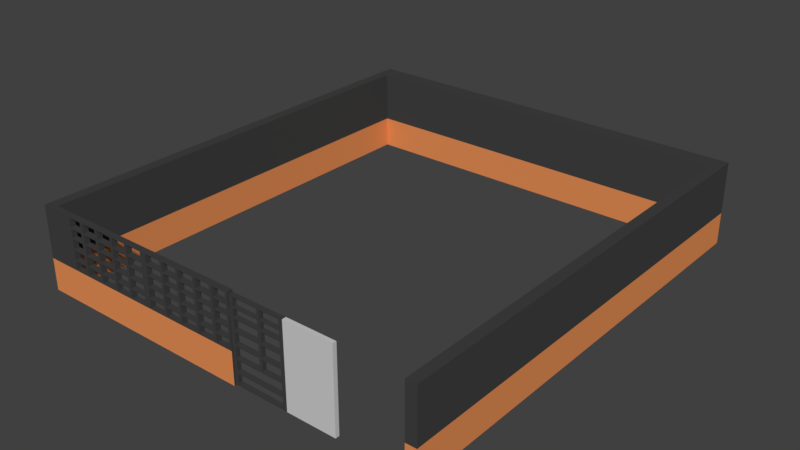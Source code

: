 # Source: fence1.blend  (saved by Blender 2.78.0; exported with 4.5.12 LTS)
import bpy
from mathutils import Matrix  # noqa: F401  (used for matrix-valued properties, if any)

bpy.ops.wm.read_factory_settings(use_empty=True)
scene = bpy.context.scene
scene.name = 'Scene'

# ---- collections
col_collection_1 = bpy.data.collections.new('Collection 1'); scene.collection.children.link(col_collection_1)

# ---- materials (node trees are filled in below, after node groups)
mat_material_004 = bpy.data.materials.new('Material.004')
mat_material_004.alpha_threshold = 0.0
mat_material_004.use_transparent_shadow = False
mat_material_004.diffuse_color = (0.05497, 0.05497, 0.05497, 1.0)
mat_material_004.roughness = 0.5
mat_material_004.specular_intensity = 0.0
mat_tophouse = bpy.data.materials.new('TopHouse')
mat_tophouse.alpha_threshold = 0.0
mat_tophouse.use_transparent_shadow = False
mat_tophouse.diffuse_color = (0.6267, 0.6267, 0.6267, 1.0)
mat_tophouse.roughness = 0.5
mat_tophouse.specular_intensity = 0.0
mat_material_003 = bpy.data.materials.new('Material.003')
mat_material_003.alpha_threshold = 0.0
mat_material_003.use_transparent_shadow = False
mat_material_003.diffuse_color = (0.8, 0.2781, 0.09362, 1.0)
mat_material_003.roughness = 0.5
mat_material_003.specular_intensity = 0.0

# ---- material node trees

# ---- world
world_world = bpy.data.worlds.new('World'); scene.world = world_world
world_world.color = (0.05088, 0.05088, 0.05088)
world_world.use_sun_shadow = False
world_world.sun_shadow_jitter_overblur = 0.0
world_world.cycles.sampling_method = 'MANUAL'

# ---- meshes
me_cube = bpy.data.meshes.new('Cube')
me_cube.from_pydata([(-0.1938, -0.5356, -0.0133), (-0.1938, -0.5356, 1.598), (-0.1938, 0.5356, -0.0133), (-0.1938, 0.5356, 1.598), (-0.1938, -0.5356, 0.5985), (-0.1938, 0.5356, 0.5985), (-0.1938, -0.5356, 0.7985), (-0.1938, -0.5356, 0.9985), (-0.1938, -0.3939, 1.213), (-0.1938, -0.5356, 1.398), (-0.1938, 0.5356, 1.398), (-0.1938, 0.3939, 1.213), (-0.1938, 0.5356, 0.9985), (-0.1938, 0.5356, 0.7985), (0.07044, -0.5356, 1.198), (0.07044, -0.5356, 0.9985), (0.07044, -0.5356, 0.7985), (0.07044, 0.5356, 0.5985), (0.07044, -0.5356, 0.5985), (0.07044, -0.5356, 1.598), (0.07044, 0.5356, 1.598), (-0.1753, 0.5356, 1.598), (-0.1753, 0.5356, 0.5985), (-0.1753, 0.5356, 0.7985), (-0.1753, 0.5356, 0.9985), (-0.1753, 0.5356, 1.198), (-0.1753, 0.5356, 1.398), (-0.04733, 0.5356, 1.598), (0.09248, 0.5356, 1.598), (0.2353, 0.5356, 1.598), (0.3709, 0.5356, 1.598), (-0.1753, -0.5356, 1.398), (-0.1753, -0.5356, 1.198), (-0.1753, -0.5356, 0.9985), (-0.1753, -0.5356, 0.7985), (-0.1753, -0.5356, 0.5985), (-0.1753, -0.5356, 1.598), (-0.07242, 0.5356, 1.398), (-0.07242, 0.5356, 1.198), (-0.07242, 0.5356, 0.9985), (-0.07242, 0.5356, 0.7985), (-0.07242, 0.5356, 0.5985), (-0.07242, 0.5356, 1.598), (-0.07242, -0.5356, 1.398), (0.3709, -0.5356, 1.598), (0.2353, -0.5356, 1.598), (0.09248, -0.5356, 1.598), (-0.04733, -0.5356, 1.598), (0.3709, -0.5356, 0.5985), (0.2353, -0.5356, 0.5985), (0.09248, -0.5356, 0.5985), (-0.04733, -0.5356, 0.5985), (-0.04733, 0.5356, 0.5985), (0.09248, 0.5356, 0.5985), (-0.07242, -0.5356, 1.198), (0.3709, 0.5356, 0.5985), (-0.07242, -0.5356, 0.9985), (-0.07242, -0.5356, 0.7985), (0.3709, -0.5356, 0.7985), (0.2353, -0.5356, 0.7985), (0.09248, -0.5356, 0.7985), (-0.04733, -0.5356, 0.7985), (0.3709, -0.5356, 0.9985), (0.2353, -0.5356, 0.9985), (0.09248, -0.5356, 0.9985), (-0.04733, -0.5356, 0.9985), (0.3709, -0.5356, 1.198), (0.2353, -0.5356, 1.198), (0.09248, -0.5356, 1.198), (-0.04733, -0.5356, 1.198), (0.3709, -0.5356, 1.398), (0.2353, -0.5356, 1.398), (0.09248, -0.5356, 1.398), (-0.04733, -0.5356, 1.398), (-0.04733, 0.5356, 0.7985), (0.09248, 0.5356, 0.7985), (-0.07242, -0.5356, 0.5985), (0.3709, 0.5356, 0.7985), (-0.04733, 0.5356, 0.9985), (0.09248, 0.5356, 0.9985), (-0.07242, -0.5356, 1.598), (0.3709, 0.5356, 0.9985), (-0.04733, 0.5356, 1.198), (0.09248, 0.5356, 1.198), (0.2353, 0.5356, 1.198), (0.3709, 0.5356, 1.198), (-0.04733, 0.5356, 1.398), (0.09248, 0.5356, 1.398), (0.2353, 0.5356, 1.398), (0.3709, 0.5356, 1.398), (0.07044, -0.5356, 1.398), (0.07044, 0.5356, 0.7985), (0.07044, 0.5356, 0.9985), (0.07044, 0.5356, 1.198), (0.07044, 0.5356, 1.398), (0.2159, 0.5356, 1.598), (0.2159, -0.5356, 1.598), (0.2159, -0.5356, 0.5985), (0.2159, -0.5356, 0.7985), (0.2159, -0.5356, 0.9985), (0.2159, -0.5356, 1.198), (0.2159, -0.5356, 1.398), (0.2159, 0.5356, 1.198), (0.2159, 0.5356, 1.398), (0.3513, 0.5356, 1.598), (0.3513, -0.5356, 1.598), (0.3513, -0.5356, 0.5985), (0.3513, -0.5356, 0.7985), (0.3513, -0.5356, 0.9985), (0.3513, -0.5356, 1.198), (0.3513, -0.5356, 1.398), (0.3513, 0.5356, 1.198), (0.3513, 0.5356, 1.398), (0.4979, 0.5356, 1.598), (0.4979, -0.5356, 1.598), (0.4979, -0.5356, 0.5985), (0.4979, 0.5356, 0.5985), (0.4979, -0.5356, 0.7985), (0.4979, -0.5356, 0.9985), (0.4979, -0.5356, 1.198), (0.4979, -0.5356, 1.398), (0.4979, 0.5356, 0.7985), (0.4979, 0.5356, 0.9985), (0.4979, 0.5356, 1.198), (0.4979, 0.5356, 1.398), (-0.1938, 0.5356, 0.6199), (-0.1938, -0.5356, 0.6199), (-0.07242, -0.5356, 0.6199), (-0.07242, 0.5356, 0.6199), (-0.04733, 0.5356, 0.6199), (0.09248, 0.5356, 0.6199), (0.3709, 0.5356, 0.6199), (0.3709, -0.5356, 0.6199), (0.2353, -0.5356, 0.6199), (0.09248, -0.5356, 0.6199), (-0.04733, -0.5356, 0.6199), (0.07044, 0.5356, 0.6199), (0.07044, -0.5356, 0.6199), (-0.1753, -0.5356, 0.6199), (-0.1753, 0.5356, 0.6199), (0.2159, -0.5356, 0.6199), (0.3513, -0.5356, 0.6199), (0.4979, -0.5356, 0.6199), (0.4979, 0.5356, 0.6199), (-0.1938, -0.5356, 0.7779), (-0.1938, 0.5356, 0.7779), (-0.07242, -0.5356, 0.7779), (-0.07242, 0.5356, 0.7779), (-0.04733, 0.5356, 0.7779), (0.09248, 0.5356, 0.7779), (0.3709, 0.5356, 0.7779), (0.3709, -0.5356, 0.7779), (0.2353, -0.5356, 0.7779), (0.09248, -0.5356, 0.7779), (-0.04733, -0.5356, 0.7779), (0.07044, 0.5356, 0.7779), (0.07044, -0.5356, 0.7779), (-0.1753, -0.5356, 0.7779), (-0.1753, 0.5356, 0.7779), (0.2159, -0.5356, 0.7779), (0.3513, -0.5356, 0.7779), (0.4979, -0.5356, 0.7779), (0.4979, 0.5356, 0.7779), (-0.1938, -0.5356, 0.9771), (-0.1938, 0.5356, 0.9771), (-0.07242, -0.5356, 0.9771), (-0.07242, 0.5356, 0.9771), (-0.04733, 0.5356, 0.9771), (0.09248, 0.5356, 0.9771), (0.3709, 0.5356, 0.9771), (0.3709, -0.5356, 0.9771), (0.2353, -0.5356, 0.9771), (0.09248, -0.5356, 0.9771), (-0.04733, -0.5356, 0.9771), (0.07044, 0.5356, 0.9771), (0.07044, -0.5356, 0.9771), (-0.1753, -0.5356, 0.9771), (-0.1753, 0.5356, 0.9771), (0.2159, -0.5356, 0.9771), (0.3513, -0.5356, 0.9771), (0.4979, -0.5356, 0.9771), (0.4979, 0.5356, 0.9771), (-0.07242, -0.5356, 1.184), (-0.1938, -0.5356, 1.184), (-0.1938, 0.5356, 1.184), (-0.07242, 0.5356, 1.184), (-0.04733, 0.5356, 1.184), (0.09248, 0.5356, 1.184), (0.3709, 0.5356, 1.184), (0.3709, -0.5356, 1.184), (0.2353, -0.5356, 1.184), (0.09248, -0.5356, 1.184), (-0.04733, -0.5356, 1.184), (0.07044, 0.5356, 1.184), (0.07044, -0.5356, 1.184), (-0.1753, -0.5356, 1.184), (-0.1753, 0.5356, 1.184), (0.2159, -0.5356, 1.184), (0.3513, -0.5356, 1.184), (0.4979, -0.5356, 1.184), (0.4979, 0.5356, 1.184), (-0.1938, -0.3939, 1.355), (-0.1938, 0.3939, 1.355), (-0.07242, -0.5356, 1.37), (-0.07242, 0.5356, 1.37), (-0.04733, 0.5356, 1.37), (0.09248, 0.5356, 1.37), (0.2353, 0.5356, 1.37), (0.3709, 0.5356, 1.37), (0.3709, -0.5356, 1.37), (0.2353, -0.5356, 1.37), (0.09248, -0.5356, 1.37), (-0.04733, -0.5356, 1.37), (0.07044, 0.5356, 1.37), (0.07044, -0.5356, 1.37), (-0.1753, -0.5356, 1.37), (-0.1753, 0.5356, 1.37), (0.2159, -0.5356, 1.37), (0.2159, 0.5356, 1.37), (0.3513, -0.5356, 1.37), (0.3513, 0.5356, 1.37), (0.4979, -0.5356, 1.37), (0.4979, 0.5356, 1.37), (-0.1938, -0.5356, 1.57), (-0.1938, 0.5356, 1.57), (-0.07242, -0.5356, 1.57), (-0.07242, 0.5356, 1.57), (-0.1753, -0.5356, 1.57), (-0.1753, 0.5356, 1.57), (0.07044, -0.5356, 1.57), (0.07044, 0.5356, 1.57), (0.3709, -0.5356, 1.57), (0.2353, -0.5356, 1.57), (0.09248, -0.5356, 1.57), (-0.04733, -0.5356, 1.57), (-0.04733, 0.5356, 1.57), (0.09248, 0.5356, 1.57), (0.2353, 0.5356, 1.57), (0.3709, 0.5356, 1.57), (0.2159, 0.5356, 1.57), (0.2159, -0.5356, 1.57), (0.3513, 0.5356, 1.57), (0.3513, -0.5356, 1.57), (0.4979, 0.5356, 1.57), (0.4979, -0.5356, 1.57), (0.3513, 0.5356, 0.9771), (0.3513, 0.5356, 0.5985), (0.3513, 0.5356, 0.6199), (0.3513, 0.5356, 0.7985), (0.3513, 0.5356, 0.7779), (0.3513, 0.5356, 0.9985), (0.3513, 0.5356, 1.184), (0.2352, 0.5356, 0.7985), (0.2353, 0.5356, 1.184), (0.2351, 0.5356, 0.6199), (0.2353, 0.5356, 0.9985), (0.2351, 0.5356, 0.5985), (0.2352, 0.5356, 0.7779), (0.2353, 0.5356, 0.9771), (0.216, 0.5356, 0.9771), (0.216, 0.5356, 0.6199), (0.216, 0.5356, 0.7779), (0.2159, 0.5356, 1.184), (0.216, 0.5356, 0.5985), (0.216, 0.5356, 0.7985), (0.2159, 0.5356, 0.9985), (1.388, -0.5356, -0.0133), (1.388, -0.5356, 1.598), (1.388, 0.5356, -0.0133), (1.388, 0.5356, 1.598), (1.388, -0.5356, 0.5985), (1.388, 0.5356, 0.5985), (1.388, -0.5356, 0.7985), (1.388, -0.5356, 0.9985), (1.388, -0.5356, 1.198), (1.388, -0.5356, 1.398), (1.388, 0.5356, 1.398), (1.388, 0.5356, 1.198), (1.388, 0.5356, 0.9985), (1.388, 0.5356, 0.7985), (0.9705, -0.5356, 1.198), (0.9705, -0.5356, 0.9985), (0.9705, -0.5356, 0.7985), (0.9705, 0.5356, 0.5985), (0.9705, -0.5356, 0.5985), (0.9705, -0.5356, 1.598), (0.9705, 0.5356, 1.598), (1.216, 0.5356, 1.598), (1.216, 0.5356, 0.5985), (1.216, 0.5356, 0.7985), (1.216, 0.5356, 0.9985), (1.216, 0.5356, 1.198), (1.216, 0.5356, 1.398), (1.088, 0.5356, 1.598), (0.9485, 0.5356, 1.598), (0.8056, 0.5356, 1.598), (0.6701, 0.5356, 1.598), (1.216, -0.5356, 1.398), (1.216, -0.5356, 1.198), (1.216, -0.5356, 0.9985), (1.216, -0.5356, 0.7985), (1.216, -0.5356, 0.5985), (1.216, -0.5356, 1.598), (1.113, 0.5356, 1.398), (1.113, 0.5356, 1.198), (1.113, 0.5356, 0.9985), (1.113, 0.5356, 0.7985), (1.113, 0.5356, 0.5985), (1.113, 0.5356, 1.598), (1.113, -0.5356, 1.398), (0.6701, -0.5356, 1.598), (0.8056, -0.5356, 1.598), (0.9485, -0.5356, 1.598), (1.088, -0.5356, 1.598), (0.6701, -0.5356, 0.5985), (0.8056, -0.5356, 0.5985), (0.9485, -0.5356, 0.5985), (1.088, -0.5356, 0.5985), (1.088, 0.5356, 0.5985), (0.9485, 0.5356, 0.5985), (1.113, -0.5356, 1.198), (0.6701, 0.5356, 0.5985), (1.113, -0.5356, 0.9985), (1.113, -0.5356, 0.7985), (0.6701, -0.5356, 0.7985), (0.8056, -0.5356, 0.7985), (0.9485, -0.5356, 0.7985), (1.088, -0.5356, 0.7985), (0.6701, -0.5356, 0.9985), (0.8056, -0.5356, 0.9985), (0.9485, -0.5356, 0.9985), (1.088, -0.5356, 0.9985), (0.6701, -0.5356, 1.198), (0.8056, -0.5356, 1.198), (0.9485, -0.5356, 1.198), (1.088, -0.5356, 1.198), (0.6701, -0.5356, 1.398), (0.8056, -0.5356, 1.398), (0.9485, -0.5356, 1.398), (1.088, -0.5356, 1.398), (1.088, 0.5356, 0.7985), (0.9485, 0.5356, 0.7985), (1.113, -0.5356, 0.5985), (0.6701, 0.5356, 0.7985), (1.088, 0.5356, 0.9985), (0.9485, 0.5356, 0.9985), (1.113, -0.5356, 1.598), (0.6701, 0.5356, 0.9985), (1.088, 0.5356, 1.198), (0.9485, 0.5356, 1.198), (0.8056, 0.5356, 1.198), (0.6701, 0.5356, 1.198), (1.088, 0.5356, 1.398), (0.9485, 0.5356, 1.398), (0.8056, 0.5356, 1.398), (0.6701, 0.5356, 1.398), (0.9705, -0.5356, 1.398), (0.9705, 0.5356, 0.7985), (0.9705, 0.5356, 0.9985), (0.9705, 0.5356, 1.198), (0.9705, 0.5356, 1.398), (0.825, 0.5356, 1.598), (0.825, -0.5356, 1.598), (0.825, -0.5356, 0.5985), (0.825, -0.5356, 0.7985), (0.825, -0.5356, 0.9985), (0.825, -0.5356, 1.198), (0.825, -0.5356, 1.398), (0.825, 0.5356, 1.198), (0.825, 0.5356, 1.398), (0.6897, 0.5356, 1.598), (0.6897, -0.5356, 1.598), (0.6897, -0.5356, 0.5985), (0.6897, -0.5356, 0.7985), (0.6897, -0.5356, 0.9985), (0.6897, -0.5356, 1.198), (0.6897, -0.5356, 1.398), (0.6897, 0.5356, 1.198), (0.6897, 0.5356, 1.398), (0.5431, 0.5356, 1.598), (0.5431, -0.5356, 1.598), (0.5431, -0.5356, 0.5985), (0.5431, 0.5356, 0.5985), (0.5431, -0.5356, 0.7985), (0.5431, -0.5356, 0.9985), (0.5431, -0.5356, 1.198), (0.5431, -0.5356, 1.398), (0.5431, 0.5356, 0.7985), (0.5431, 0.5356, 0.9985), (0.5431, 0.5356, 1.198), (0.5431, 0.5356, 1.398), (1.388, 0.5356, 0.6199), (1.388, -0.5356, 0.6199), (1.113, -0.5356, 0.6199), (1.113, 0.5356, 0.6199), (1.088, 0.5356, 0.6199), (0.9485, 0.5356, 0.6199), (0.6701, 0.5356, 0.6199), (0.6701, -0.5356, 0.6199), (0.8056, -0.5356, 0.6199), (0.9485, -0.5356, 0.6199), (1.088, -0.5356, 0.6199), (0.9705, 0.5356, 0.6199), (0.9705, -0.5356, 0.6199), (1.216, -0.5356, 0.6199), (1.216, 0.5356, 0.6199), (0.825, -0.5356, 0.6199), (0.6897, -0.5356, 0.6199), (0.5431, -0.5356, 0.6199), (0.5431, 0.5356, 0.6199), (1.388, -0.5356, 0.7779), (1.388, 0.5356, 0.7779), (1.113, -0.5356, 0.7779), (1.113, 0.5356, 0.7779), (1.088, 0.5356, 0.7779), (0.9485, 0.5356, 0.7779), (0.6701, 0.5356, 0.7779), (0.6701, -0.5356, 0.7779), (0.8056, -0.5356, 0.7779), (0.9485, -0.5356, 0.7779), (1.088, -0.5356, 0.7779), (0.9705, 0.5356, 0.7779), (0.9705, -0.5356, 0.7779), (1.216, -0.5356, 0.7779), (1.216, 0.5356, 0.7779), (0.825, -0.5356, 0.7779), (0.6897, -0.5356, 0.7779), (0.5431, -0.5356, 0.7779), (0.5431, 0.5356, 0.7779), (1.388, -0.5356, 0.9771), (1.388, 0.5356, 0.9771), (1.113, -0.5356, 0.9771), (1.113, 0.5356, 0.9771), (1.088, 0.5356, 0.9771), (0.9485, 0.5356, 0.9771), (0.6701, 0.5356, 0.9771), (0.6701, -0.5356, 0.9771), (0.8056, -0.5356, 0.9771), (0.9485, -0.5356, 0.9771), (1.088, -0.5356, 0.9771), (0.9705, 0.5356, 0.9771), (0.9705, -0.5356, 0.9771), (1.216, -0.5356, 0.9771), (1.216, 0.5356, 0.9771), (0.825, -0.5356, 0.9771), (0.6897, -0.5356, 0.9771), (0.5431, -0.5356, 0.9771), (0.5431, 0.5356, 0.9771), (1.113, -0.5356, 1.184), (1.388, -0.5356, 1.184), (1.388, 0.5356, 1.184), (1.113, 0.5356, 1.184), (1.088, 0.5356, 1.184), (0.9485, 0.5356, 1.184), (0.6701, 0.5356, 1.184), (0.6701, -0.5356, 1.184), (0.8056, -0.5356, 1.184), (0.9485, -0.5356, 1.184), (1.088, -0.5356, 1.184), (0.9705, 0.5356, 1.184), (0.9705, -0.5356, 1.184), (1.216, -0.5356, 1.184), (1.216, 0.5356, 1.184), (0.825, -0.5356, 1.184), (0.6897, -0.5356, 1.184), (0.5431, -0.5356, 1.184), (0.5431, 0.5356, 1.184), (1.388, -0.5356, 1.37), (1.388, 0.5356, 1.37), (1.113, -0.5356, 1.37), (1.113, 0.5356, 1.37), (1.088, 0.5356, 1.37), (0.9485, 0.5356, 1.37), (0.8056, 0.5356, 1.37), (0.6701, 0.5356, 1.37), (0.6701, -0.5356, 1.37), (0.8056, -0.5356, 1.37), (0.9485, -0.5356, 1.37), (1.088, -0.5356, 1.37), (0.9705, 0.5356, 1.37), (0.9705, -0.5356, 1.37), (1.216, -0.5356, 1.37), (1.216, 0.5356, 1.37), (0.825, -0.5356, 1.37), (0.825, 0.5356, 1.37), (0.6897, -0.5356, 1.37), (0.6897, 0.5356, 1.37), (0.5431, -0.5356, 1.37), (0.5431, 0.5356, 1.37), (1.388, -0.5356, 1.57), (1.388, 0.5356, 1.57), (1.113, -0.5356, 1.57), (1.113, 0.5356, 1.57), (1.216, -0.5356, 1.57), (1.216, 0.5356, 1.57), (0.9705, -0.5356, 1.57), (0.9705, 0.5356, 1.57), (0.6701, -0.5356, 1.57), (0.8056, -0.5356, 1.57), (0.9485, -0.5356, 1.57), (1.088, -0.5356, 1.57), (1.088, 0.5356, 1.57), (0.9485, 0.5356, 1.57), (0.8056, 0.5356, 1.57), (0.6701, 0.5356, 1.57), (0.825, 0.5356, 1.57), (0.825, -0.5356, 1.57), (0.6897, 0.5356, 1.57), (0.6897, -0.5356, 1.57), (0.5431, 0.5356, 1.57), (0.5431, -0.5356, 1.57), (0.6897, 0.5356, 0.9771), (0.6896, 0.5356, 0.5985), (0.6896, 0.5356, 0.6199), (0.6896, 0.5356, 0.7985), (0.6896, 0.5356, 0.7779), (0.6897, 0.5356, 0.9985), (0.6897, 0.5356, 1.184), (0.8058, 0.5356, 0.7985), (0.8056, 0.5356, 1.184), (0.8058, 0.5356, 0.6199), (0.8057, 0.5356, 0.9985), (0.8058, 0.5356, 0.5985), (0.8058, 0.5356, 0.7779), (0.8057, 0.5356, 0.9771), (0.825, 0.5356, 0.9771), (0.825, 0.5356, 0.6199), (0.825, 0.5356, 0.7779), (0.825, 0.5356, 1.184), (0.825, 0.5356, 0.5985), (0.825, 0.5356, 0.7985), (0.825, 0.5356, 0.9985), (0.5205, 0.5356, -0.0133), (0.5205, 0.5356, 1.598), (0.5205, 0.5356, 0.5985), (0.5205, 0.5356, 0.7985), (0.5205, 0.5356, 0.9985), (0.5205, 0.5356, 1.198), (0.5205, 0.5356, 1.398), (0.5205, -0.5356, 1.598), (0.5205, -0.5356, 0.5985), (0.5205, -0.5356, 0.7985), (0.5205, -0.5356, 0.9985), (0.5205, -0.5356, 1.198), (0.5205, -0.5356, 1.398), (0.5205, -0.5356, 0.6199), (0.5205, 0.5356, 0.6199), (0.5205, -0.5356, 0.7779), (0.5205, 0.5356, 0.7779), (0.5205, -0.5356, 0.9771), (0.5205, 0.5356, 0.9771), (0.5205, -0.5356, 1.184), (0.5205, 0.5356, 1.184), (0.5205, -0.5356, 1.37), (0.5205, 0.5356, 1.37), (0.5205, -0.5356, 1.57), (0.5205, 0.5356, 1.57), (0.5205, -0.5356, -0.0133), (-0.1938, 0.5356, 1.37), (-0.1938, 0.5356, 1.198), (-0.1938, -0.5356, 1.198), (-0.1938, -0.5356, 1.37), (-0.2007, 0.3939, 1.355), (-0.2007, 0.3939, 1.213), (-0.2007, -0.3939, 1.213), (-0.2007, -0.3939, 1.355), (-0.2246, 0.3939, 1.355), (-0.2246, 0.3939, 1.213), (-0.2246, -0.3939, 1.213), (-0.2246, -0.3939, 1.355), (-0.2007, -0.3939, 1.571), (-0.2007, 0.3939, 1.571), (-0.2246, -0.3939, 1.571), (-0.2246, 0.3939, 1.571), (-0.2007, -0.3939, 0.01995), (-0.2007, 0.3939, 0.01995), (-0.2246, -0.3939, 0.01995), (-0.2246, 0.3939, 0.01995), (-0.2246, -0.3939, 0.9512), (-0.2246, -0.3939, 0.7126), (-0.2246, -0.3939, 0.4765), (-0.2246, -0.3939, 0.2378), (-0.2007, -0.3939, 0.2378), (-0.2007, -0.3939, 0.4765), (-0.2007, -0.3939, 0.7126), (-0.2007, -0.3939, 0.9512), (-0.2246, 0.3939, 0.9512), (-0.2246, 0.3939, 0.7126), (-0.2246, 0.3939, 0.4765), (-0.2246, 0.3939, 0.2378), (-0.2007, 0.3939, 0.9512), (-0.2007, 0.3939, 0.7126), (-0.2007, 0.3939, 0.4765), (-0.2007, 0.3939, 0.2378), (-0.2246, 0.3939, 1.537), (-0.2007, 0.3939, 1.537), (-0.2246, -0.3939, 1.537), (-0.2007, -0.3939, 1.537), (-0.2007, 0.3939, 1.382), (-0.2007, -0.3939, 1.382), (-0.2246, 0.3939, 1.382), (-0.2246, -0.3939, 1.382), (-0.2007, -0.3939, 1.176), (-0.2246, -0.3939, 1.176), (-0.2246, 0.3939, 1.176), (-0.2007, 0.3939, 1.176), (-0.2246, -0.3939, 0.993), (-0.2246, 0.3939, 0.993), (-0.2007, 0.3939, 0.993), (-0.2007, -0.3939, 0.993), (-0.2246, -0.3939, 0.7546), (-0.2007, -0.3939, 0.7546), (-0.2246, 0.3939, 0.7546), (-0.2007, 0.3939, 0.7546), (-0.2246, -0.3939, 0.5159), (-0.2007, -0.3939, 0.5159), (-0.2246, 0.3939, 0.5159), (-0.2007, 0.3939, 0.5159), (-0.2246, -0.3939, 0.2773), (-0.2007, -0.3939, 0.2773), (-0.2246, 0.3939, 0.2773), (-0.2007, 0.3939, 0.2773), (-0.2246, -0.3939, 0.06105), (-0.2246, 0.3939, 0.06105), (-0.2007, 0.3939, 0.06105), (-0.2007, -0.3939, 0.06105), (-0.4316, -0.3939, 1.213), (-0.4316, 0.3939, 1.213), (-0.4316, -0.3939, 1.355), (-0.4316, 0.3939, 1.355), (-0.4316, -0.3939, 1.571), (-0.4316, 0.3939, 1.571), (-0.4316, 0.3939, 1.537), (-0.4316, -0.3939, 1.537), (-0.414, -0.3939, 0.01995), (-0.414, 0.3939, 0.01995), (-0.414, -0.3939, 0.06105), (-0.414, 0.3939, 0.06105), (-0.4316, -0.3939, 0.993), (-0.4316, -0.3939, 0.9512), (-0.4316, -0.3939, 0.7546), (-0.4316, -0.3939, 0.7126), (-0.4316, -0.3939, 0.5159), (-0.4316, -0.3939, 0.4765), (-0.414, -0.3939, 0.2773), (-0.414, -0.3939, 0.2378), (-0.4316, 0.3939, 0.993), (-0.4316, 0.3939, 0.9512), (-0.4316, 0.3939, 0.7546), (-0.4316, 0.3939, 0.7126), (-0.4316, 0.3939, 0.5159), (-0.4316, 0.3939, 0.4765), (-0.414, 0.3939, 0.2773), (-0.414, 0.3939, 0.2378), (-0.4316, 0.3939, 1.382), (-0.4316, -0.3939, 1.382), (-0.4316, -0.3939, 1.176), (-0.4316, 0.3939, 1.176), (-0.6034, -0.3939, 1.213), (-0.6034, 0.3939, 1.213), (-0.6034, -0.3939, 1.355), (-0.6034, 0.3939, 1.355), (-0.6034, -0.3939, 1.571), (-0.6034, 0.3939, 1.571), (-0.6034, 0.3939, 1.537), (-0.6034, -0.3939, 1.537), (-0.6034, -0.3939, 0.01995), (-0.6034, 0.3939, 0.01995), (-0.6034, -0.3939, 0.06105), (-0.6034, 0.3939, 0.06105), (-0.6034, -0.3939, 0.993), (-0.6034, -0.3939, 0.9512), (-0.6034, -0.3939, 0.7546), (-0.6034, -0.3939, 0.7126), (-0.6034, -0.3939, 0.5159), (-0.6034, -0.3939, 0.4765), (-0.6034, -0.3939, 0.2773), (-0.6034, -0.3939, 0.2378), (-0.6034, 0.3939, 0.993), (-0.6034, 0.3939, 0.9512), (-0.6034, 0.3939, 0.7546), (-0.6034, 0.3939, 0.7126), (-0.6034, 0.3939, 0.5159), (-0.6034, 0.3939, 0.4765), (-0.6034, 0.3939, 0.2773), (-0.6034, 0.3939, 0.2378), (-0.6034, 0.3939, 1.382), (-0.6034, -0.3939, 1.382), (-0.6034, -0.3939, 1.176), (-0.6034, 0.3939, 1.176), (-0.958, -0.3939, 1.571), (-0.958, 0.3939, 1.571), (-0.958, -0.3939, 0.01995), (-0.958, 0.3939, 0.01995), (-0.4092, -0.3939, 1.537), (-0.4092, 0.3939, 1.537), (-0.4092, 0.3939, 1.571), (-0.4092, -0.3939, 1.571), (-0.4092, 0.3939, 1.355), (-0.4092, 0.3939, 1.382), (-0.4092, -0.3939, 1.382), (-0.4092, -0.3939, 1.355), (-0.4092, 0.3939, 1.176), (-0.4092, 0.3939, 1.213), (-0.4092, -0.3939, 1.176), (-0.4092, -0.3939, 1.213), (-0.4092, -0.3939, 0.9512), (-0.4092, 0.3939, 0.9512), (-0.4092, -0.3939, 0.993), (-0.4092, 0.3939, 0.993), (-0.4092, -0.3939, 0.7126), (-0.4092, 0.3939, 0.7126), (-0.4092, -0.3939, 0.7546), (-0.4092, 0.3939, 0.7546), (-0.4092, 0.3939, 0.5159), (-0.4092, -0.3939, 0.5159), (-0.4092, 0.3939, 0.4765), (-0.4092, -0.3939, 0.4765), (1.469, 0.5356, -0.0133), (1.469, -0.5356, -0.0133), (1.469, -0.5356, 1.598), (1.469, 0.5356, 1.598), (1.469, 0.5356, 0.5985), (1.469, -0.5356, 0.5985), (1.469, 0.5356, 0.6199), (1.388, -85.9, 0.5985), (1.388, -85.9, -0.0133), (1.388, -85.9, 1.598), (1.469, 0.5356, 1.57), (1.469, 0.5356, 1.398), (1.469, 0.5356, 1.37), (1.469, 0.5356, 1.198), (1.469, 0.5356, 1.184), (1.469, 0.5356, 0.9985), (1.469, 0.5356, 0.9771), (1.469, 0.5356, 0.7985), (1.469, 0.5356, 0.7779), (1.469, -85.9, -0.0133), (1.469, -85.9, 0.5985), (1.469, -85.9, 1.598), (1.469, -89.43, -0.0133), (1.469, -89.43, 0.5985), (1.469, -89.43, 1.598), (1.388, -89.43, 0.5985), (1.388, -89.43, 1.598), (1.388, -89.43, -0.0133), (-1.433, -85.9, 0.5985), (-1.433, -85.9, 1.598), (-1.433, -85.9, -0.0133), (-1.433, -89.43, 1.598), (-1.433, -89.43, 0.5985), (-1.433, -89.43, -0.0133), (-1.51, -85.9, 0.5985), (-1.51, -85.9, 1.598), (-1.51, -85.9, -0.0133), (-1.51, -89.43, 1.598), (-1.51, -89.43, 0.5985), (-1.51, -89.43, -0.0133), (-1.433, 0.6974, 0.5985), (-1.433, 0.6974, 1.598), (-1.433, 0.6974, -0.0133), (-1.51, 0.6974, 1.598), (-1.51, 0.6974, 0.5985), (-1.51, 0.6974, -0.0133), (-0.7807, 0.3939, 1.571), (-0.7807, -0.3939, 1.571), (-0.5747, -0.3939, 1.213), (-0.5747, 0.3939, 1.213), (-0.5747, -0.3939, 1.355), (-0.5747, 0.3939, 1.355), (-0.5747, 0.3939, 0.9512), (-0.5747, -0.3939, 0.9512), (-0.5747, 0.3939, 0.7126), (-0.5747, -0.3939, 0.7126), (-0.5747, 0.3939, 0.4765), (-0.5747, -0.3939, 0.4765), (-0.5747, 0.3939, 0.2378), (-0.5747, -0.3939, 0.2378), (-0.5747, -0.3939, 1.537), (-0.5747, 0.3939, 1.537), (-0.5747, -0.3939, 1.382), (-0.5747, 0.3939, 1.382), (-0.5747, 0.3939, 1.176), (-0.5747, -0.3939, 1.176), (-0.5747, 0.3939, 0.993), (-0.5747, -0.3939, 0.993), (-0.5747, 0.3939, 0.7546), (-0.5747, -0.3939, 0.7546), (-0.5747, 0.3939, 0.5159), (-0.5747, -0.3939, 0.5159), (-0.5747, 0.3939, 0.2773), (-0.5747, -0.3939, 0.2773), (-0.5747, 0.3939, 0.06105), (-0.5747, -0.3939, 0.06105)], [], [(223, 1, 3, 224), (227, 36, 1, 223), (228, 21, 42, 226), (21, 3, 1, 36), (187, 83, 102, 262), (167, 78, 92, 174), (0, 4, 5, 2), (157, 34, 6, 144), (176, 33, 7, 163), (195, 32, 560, 183), (215, 31, 9, 561), (144, 6, 13, 145), (163, 7, 12, 164), (183, 560, 559, 184), (561, 9, 10, 558), (204, 37, 86, 205), (213, 94, 87, 206), (218, 103, 88, 207), (220, 112, 89, 208), (185, 38, 82, 186), (193, 93, 83, 187), (146, 57, 34, 157), (168, 79, 265, 259), (166, 39, 78, 167), (174, 92, 79, 168), (165, 56, 33, 176), (149, 75, 264, 261), (147, 40, 74, 148), (155, 91, 75, 149), (182, 54, 32, 195), (558, 10, 26, 216), (203, 43, 31, 215), (164, 12, 24, 177), (221, 120, 70, 209), (219, 110, 71, 210), (217, 101, 72, 211), (214, 90, 73, 212), (199, 119, 66, 189), (198, 109, 67, 190), (197, 100, 68, 191), (194, 14, 69, 192), (180, 118, 62, 170), (179, 108, 63, 171), (178, 99, 64, 172), (175, 15, 65, 173), (161, 117, 58, 151), (160, 107, 59, 152), (156, 16, 61, 154), (151, 58, 107, 160), (231, 44, 105, 242), (237, 29, 104, 241), (206, 87, 103, 218), (210, 71, 101, 217), (190, 67, 100, 197), (171, 63, 99, 178), (152, 59, 98, 159), (29, 95, 96, 45), (232, 45, 96, 240), (236, 28, 95, 239), (205, 86, 94, 213), (2, 5, 22, 41, 52, 17, 53, 263, 256, 246, 55, 116, 534, 532), (186, 82, 93, 193), (148, 74, 91, 155), (211, 72, 90, 214), (191, 68, 14, 194), (172, 64, 15, 175), (153, 60, 16, 156), (28, 20, 19, 46), (233, 46, 19, 229), (235, 27, 20, 230), (225, 80, 36, 227), (224, 3, 21, 228), (42, 21, 36, 80), (113, 30, 44, 114), (104, 29, 45, 105), (95, 28, 46, 96), (20, 27, 47, 19), (184, 559, 25, 196), (145, 13, 23, 158), (234, 47, 80, 225), (27, 42, 80, 47), (154, 61, 57, 146), (173, 65, 56, 165), (192, 69, 54, 182), (212, 73, 43, 203), (216, 26, 37, 204), (196, 25, 38, 185), (177, 24, 39, 166), (158, 23, 40, 147), (244, 114, 44, 231), (242, 105, 45, 232), (240, 96, 46, 233), (229, 19, 47, 234), (226, 42, 27, 235), (230, 20, 28, 236), (239, 95, 29, 237), (241, 104, 30, 238), (30, 104, 105, 44), (170, 62, 108, 179), (189, 66, 109, 198), (209, 70, 110, 219), (207, 88, 112, 220), (238, 30, 113, 243), (555, 539, 114, 244), (533, 113, 114, 539), (547, 541, 117, 161), (549, 542, 118, 180), (551, 543, 119, 199), (553, 544, 120, 221), (150, 77, 121, 162), (169, 81, 122, 181), (188, 85, 123, 200), (208, 89, 124, 222), (55, 131, 143, 116), (540, 545, 142, 115), (22, 139, 128, 41), (51, 135, 127, 76), (5, 125, 139, 22), (50, 134, 137, 18), (52, 129, 136, 17), (49, 133, 140, 97), (48, 132, 141, 106), (18, 137, 135, 51), (97, 140, 134, 50), (106, 141, 133, 49), (115, 142, 132, 48), (17, 136, 130, 53), (41, 128, 129, 52), (53, 130, 260, 263), (76, 127, 138, 35), (4, 126, 125, 5), (35, 138, 126, 4), (545, 547, 161, 142), (135, 154, 146, 127), (125, 145, 158, 139), (134, 153, 156, 137), (133, 152, 159, 140), (132, 151, 160, 141), (246, 247, 131, 55), (136, 155, 149, 130), (128, 147, 148, 129), (139, 138, 127, 128), (126, 144, 145, 125), (138, 157, 144, 126), (541, 549, 180, 117), (58, 170, 179, 107), (61, 173, 165, 57), (60, 172, 175, 16), (59, 171, 178, 98), (13, 164, 177, 23), (91, 174, 168, 75), (40, 166, 167, 74), (158, 147, 146, 157), (6, 163, 164, 13), (34, 176, 163, 6), (542, 551, 199, 118), (62, 189, 198, 108), (65, 192, 182, 56), (12, 184, 196, 24), (64, 191, 194, 15), (63, 190, 197, 99), (92, 193, 187, 79), (39, 185, 186, 78), (7, 183, 184, 12), (33, 195, 183, 7), (138, 139, 158, 157), (543, 553, 221, 119), (66, 209, 219, 109), (69, 212, 203, 54), (68, 211, 214, 14), (67, 210, 217, 100), (559, 558, 216, 25), (111, 220, 208, 85), (102, 218, 207, 84), (93, 213, 206, 83), (38, 204, 205, 82), (8, 201, 565, 564), (32, 215, 561, 560), (544, 555, 244, 120), (112, 241, 238, 89), (103, 239, 237, 88), (94, 230, 236, 87), (37, 226, 235, 86), (73, 234, 225, 43), (10, 224, 228, 26), (72, 233, 229, 90), (71, 232, 240, 101), (70, 231, 242, 110), (31, 227, 223, 9), (9, 223, 224, 10), (247, 249, 150, 131), (251, 111, 85, 188), (127, 146, 147, 128), (248, 245, 169, 77), (245, 250, 81, 169), (250, 251, 188, 81), (249, 248, 77, 150), (253, 84, 111, 251), (256, 254, 247, 246), (33, 24, 196, 195), (34, 23, 177, 176), (258, 255, 250, 245), (153, 159, 98, 60), (257, 252, 248, 249), (262, 102, 84, 253), (263, 260, 254, 256), (260, 261, 257, 254), (264, 259, 258, 252), (259, 265, 255, 258), (265, 262, 253, 255), (261, 264, 252, 257), (57, 40, 23, 34), (57, 165, 166, 40), (177, 166, 165, 176), (56, 182, 185, 39), (56, 39, 24, 33), (196, 185, 182, 195), (32, 25, 216, 215), (54, 203, 204, 38), (54, 38, 25, 32), (216, 204, 203, 215), (43, 225, 226, 37), (31, 26, 228, 227), (43, 37, 26, 31), (225, 227, 228, 226), (73, 86, 235, 234), (90, 229, 230, 94), (90, 94, 86, 73), (93, 14, 214, 213), (82, 205, 212, 69), (78, 186, 192, 65), (92, 15, 194, 193), (91, 16, 175, 174), (136, 137, 156, 155), (74, 167, 173, 61), (129, 148, 154, 135), (130, 149, 153, 134), (75, 168, 172, 60), (79, 187, 191, 64), (83, 206, 211, 68), (72, 87, 236, 233), (103, 101, 240, 239), (100, 217, 218, 102), (99, 197, 262, 265), (98, 178, 259, 264), (140, 159, 261, 260), (133, 254, 257, 152), (59, 252, 258, 171), (63, 255, 253, 190), (84, 207, 210, 67), (71, 88, 237, 232), (101, 103, 87, 72), (240, 233, 236, 239), (229, 234, 235, 230), (206, 218, 217, 211), (205, 213, 214, 212), (100, 102, 83, 68), (14, 93, 82, 69), (197, 191, 187, 262), (186, 193, 194, 192), (15, 92, 78, 65), (99, 265, 79, 64), (178, 172, 168, 259), (175, 173, 167, 174), (16, 91, 74, 61), (264, 75, 60, 98), (261, 159, 153, 149), (148, 155, 156, 154), (129, 135, 137, 136), (140, 260, 130, 134), (112, 110, 242, 241), (109, 219, 220, 111), (108, 198, 251, 250), (107, 179, 245, 248), (141, 160, 249, 247), (160, 152, 257, 249), (107, 248, 252, 59), (141, 247, 254, 133), (108, 250, 255, 63), (179, 171, 258, 245), (198, 190, 253, 251), (109, 111, 84, 67), (207, 220, 219, 210), (110, 112, 88, 71), (242, 232, 237, 241), (70, 89, 238, 231), (85, 208, 209, 66), (81, 188, 189, 62), (77, 169, 170, 58), (131, 150, 151, 132), (124, 243, 556, 538), (123, 222, 554, 537), (122, 200, 552, 536), (121, 181, 550, 535), (143, 162, 548, 546), (116, 143, 546, 534), (243, 113, 533, 556), (162, 121, 535, 548), (181, 122, 536, 550), (200, 123, 537, 552), (222, 124, 538, 554), (557, 540, 115, 48, 106, 49, 97, 50, 18, 51, 76, 35, 4, 0), (142, 161, 162, 143), (117, 180, 181, 121), (118, 199, 200, 122), (119, 221, 222, 123), (124, 120, 244, 243), (238, 243, 244, 231), (120, 124, 89, 70), (208, 222, 221, 209), (188, 200, 199, 189), (119, 123, 85, 66), (118, 122, 81, 62), (169, 181, 180, 170), (117, 121, 77, 58), (150, 162, 161, 151), (131, 132, 142, 143), (722, 724, 736, 735, 734, 733, 732, 731, 730, 729, 728, 721, 720, 723, 719, 718), (493, 489, 267, 302), (494, 492, 308, 287), (287, 302, 267, 269), (453, 528, 368, 349), (433, 440, 358, 344), (271, 391, 724, 722), (423, 410, 272, 300), (442, 429, 273, 299), (461, 449, 274, 298), (481, 467, 275, 297), (276, 490, 728, 729), (391, 411, 736, 724), (266, 268, 718, 719), (470, 471, 352, 303), (479, 472, 353, 360), (484, 473, 354, 369), (486, 474, 355, 378), (451, 452, 348, 304), (459, 453, 349, 359), (412, 423, 300, 323), (434, 525, 531, 345), (432, 433, 344, 305), (440, 434, 345, 358), (431, 442, 299, 322), (415, 527, 530, 341), (413, 414, 340, 306), (421, 415, 341, 357), (448, 461, 298, 320), (468, 482, 292, 276), (469, 481, 297, 309), (430, 443, 290, 278), (487, 475, 336, 386), (485, 476, 337, 376), (483, 477, 338, 367), (480, 478, 339, 356), (465, 455, 332, 385), (464, 456, 333, 375), (463, 457, 334, 366), (460, 458, 335, 280), (446, 436, 328, 384), (445, 437, 329, 374), (444, 438, 330, 365), (441, 439, 331, 281), (427, 417, 324, 383), (426, 418, 325, 373), (422, 420, 327, 282), (417, 426, 373, 324), (497, 508, 371, 310), (503, 507, 370, 295), (472, 484, 369, 353), (476, 483, 367, 337), (456, 463, 366, 333), (437, 444, 365, 329), (418, 425, 364, 325), (295, 311, 362, 361), (498, 506, 362, 311), (502, 505, 361, 294), (471, 479, 360, 352), (268, 532, 534, 382, 321, 512, 522, 529, 319, 283, 318, 307, 288, 271), (452, 459, 359, 348), (414, 421, 357, 340), (477, 480, 356, 338), (457, 460, 280, 334), (438, 441, 281, 330), (419, 422, 282, 326), (294, 312, 285, 286), (499, 495, 285, 312), (501, 496, 286, 293), (491, 493, 302, 346), (490, 494, 287, 269), (308, 346, 302, 287), (379, 380, 310, 296), (370, 371, 311, 295), (361, 362, 312, 294), (286, 285, 313, 293), (450, 462, 291, 277), (411, 424, 289, 279), (500, 491, 346, 313), (293, 313, 346, 308), (420, 412, 323, 327), (439, 431, 322, 331), (458, 448, 320, 335), (478, 469, 309, 339), (482, 470, 303, 292), (462, 451, 304, 291), (443, 432, 305, 290), (424, 413, 306, 289), (510, 497, 310, 380), (508, 498, 311, 371), (506, 499, 312, 362), (495, 500, 313, 285), (492, 501, 293, 308), (496, 502, 294, 286), (505, 503, 295, 361), (507, 504, 296, 370), (296, 310, 371, 370), (436, 445, 374, 328), (455, 464, 375, 332), (475, 485, 376, 336), (473, 486, 378, 354), (504, 509, 379, 296), (555, 510, 380, 539), (533, 539, 380, 379), (547, 427, 383, 541), (549, 446, 384, 542), (551, 465, 385, 543), (553, 487, 386, 544), (416, 428, 387, 343), (435, 447, 388, 347), (454, 466, 389, 351), (474, 488, 390, 355), (321, 382, 409, 397), (540, 381, 408, 545), (288, 307, 394, 405), (317, 342, 393, 401), (271, 288, 405, 391), (316, 284, 403, 400), (318, 283, 402, 395), (315, 363, 406, 399), (314, 372, 407, 398), (284, 317, 401, 403), (363, 316, 400, 406), (372, 315, 399, 407), (381, 314, 398, 408), (283, 319, 396, 402), (307, 318, 395, 394), (319, 529, 526, 396), (342, 301, 404, 393), (411, 279, 735, 736), (301, 270, 392, 404), (545, 408, 427, 547), (401, 393, 412, 420), (391, 405, 424, 411), (400, 403, 422, 419), (399, 406, 425, 418), (398, 407, 426, 417), (512, 321, 397, 513), (402, 396, 415, 421), (394, 395, 414, 413), (405, 394, 393, 404), (404, 392, 410, 423), (541, 383, 446, 549), (324, 373, 445, 436), (327, 323, 431, 439), (326, 282, 441, 438), (325, 364, 444, 437), (279, 289, 443, 430), (357, 341, 434, 440), (306, 340, 433, 432), (424, 423, 412, 413), (430, 278, 733, 734), (300, 272, 429, 442), (542, 384, 465, 551), (328, 374, 464, 455), (331, 322, 448, 458), (278, 290, 462, 450), (330, 281, 460, 457), (329, 365, 463, 456), (358, 345, 453, 459), (305, 344, 452, 451), (269, 267, 720, 721), (299, 273, 449, 461), (404, 423, 424, 405), (543, 385, 487, 553), (332, 375, 485, 475), (335, 320, 469, 478), (334, 280, 480, 477), (333, 366, 483, 476), (277, 291, 482, 468), (377, 351, 474, 486), (368, 350, 473, 484), (359, 349, 472, 479), (304, 348, 471, 470), (277, 468, 730, 731), (298, 274, 467, 481), (544, 386, 510, 555), (378, 355, 504, 507), (369, 354, 503, 505), (360, 353, 502, 496), (303, 352, 501, 492), (339, 309, 491, 500), (276, 292, 494, 490), (338, 356, 495, 499), (337, 367, 506, 498), (336, 376, 508, 497), (297, 275, 489, 493), (513, 397, 416, 515), (517, 454, 351, 377), (393, 394, 413, 412), (514, 343, 435, 511), (511, 435, 347, 516), (516, 347, 454, 517), (515, 416, 343, 514), (519, 517, 377, 350), (522, 512, 513, 520), (299, 461, 462, 290), (300, 442, 443, 289), (524, 511, 516, 521), (419, 326, 364, 425), (523, 515, 514, 518), (528, 519, 350, 368), (529, 522, 520, 526), (526, 520, 523, 527), (530, 518, 524, 525), (525, 524, 521, 531), (531, 521, 519, 528), (527, 523, 518, 530), (323, 300, 289, 306), (323, 306, 432, 431), (443, 442, 431, 432), (322, 305, 451, 448), (322, 299, 290, 305), (462, 461, 448, 451), (298, 481, 482, 291), (320, 304, 470, 469), (320, 298, 291, 304), (482, 481, 469, 470), (309, 303, 492, 491), (297, 493, 494, 292), (309, 297, 292, 303), (491, 492, 494, 493), (339, 500, 501, 352), (356, 360, 496, 495), (356, 339, 352, 360), (359, 479, 480, 280), (348, 335, 478, 471), (344, 331, 458, 452), (358, 459, 460, 281), (357, 440, 441, 282), (402, 421, 422, 403), (340, 327, 439, 433), (395, 401, 420, 414), (396, 400, 419, 415), (341, 326, 438, 434), (345, 330, 457, 453), (349, 334, 477, 472), (338, 499, 502, 353), (369, 505, 506, 367), (366, 368, 484, 483), (365, 531, 528, 463), (364, 530, 525, 444), (406, 526, 527, 425), (399, 418, 523, 520), (325, 437, 524, 518), (329, 456, 519, 521), (350, 333, 476, 473), (337, 498, 503, 354), (367, 338, 353, 369), (506, 505, 502, 499), (495, 496, 501, 500), (472, 477, 483, 484), (471, 478, 480, 479), (366, 334, 349, 368), (280, 335, 348, 359), (463, 528, 453, 457), (452, 458, 460, 459), (281, 331, 344, 358), (365, 330, 345, 531), (444, 525, 434, 438), (441, 440, 433, 439), (282, 327, 340, 357), (530, 364, 326, 341), (527, 415, 419, 425), (414, 420, 422, 421), (395, 402, 403, 401), (406, 400, 396, 526), (378, 507, 508, 376), (375, 377, 486, 485), (374, 516, 517, 464), (373, 514, 511, 445), (407, 513, 515, 426), (426, 515, 523, 418), (373, 325, 518, 514), (407, 399, 520, 513), (374, 329, 521, 516), (445, 511, 524, 437), (464, 517, 519, 456), (375, 333, 350, 377), (473, 476, 485, 486), (376, 337, 354, 378), (508, 507, 503, 498), (336, 497, 504, 355), (351, 332, 475, 474), (347, 328, 455, 454), (343, 324, 436, 435), (397, 398, 417, 416), (390, 538, 556, 509), (389, 537, 554, 488), (388, 536, 552, 466), (387, 535, 550, 447), (409, 546, 548, 428), (382, 534, 546, 409), (509, 556, 533, 379), (428, 548, 535, 387), (447, 550, 536, 388), (466, 552, 537, 389), (488, 554, 538, 390), (557, 266, 270, 301, 342, 317, 284, 316, 363, 315, 372, 314, 381, 540), (408, 409, 428, 427), (383, 387, 447, 446), (384, 388, 466, 465), (385, 389, 488, 487), (390, 509, 510, 386), (504, 497, 510, 509), (386, 336, 355, 390), (474, 475, 487, 488), (454, 455, 465, 466), (385, 332, 351, 389), (384, 328, 347, 388), (435, 436, 446, 447), (383, 324, 343, 387), (416, 417, 427, 428), (397, 409, 408, 398), (11, 202, 558, 559), (8, 11, 559, 560), (201, 8, 560, 561), (202, 201, 561, 558), (564, 565, 569, 568), (202, 11, 563, 562), (201, 202, 562, 565), (11, 8, 564, 563), (568, 569, 566, 567), (562, 563, 567, 566), (595, 594, 573, 571), (625, 622, 576, 574), (570, 571, 573, 572), (710, 715, 714, 711), (597, 595, 571, 570), (596, 597, 570, 572), (575, 574, 576, 577), (623, 577, 635, 637), (623, 624, 575, 577), (624, 625, 574, 575), (0, 2, 532, 268, 266, 557), (608, 609, 585, 590), (613, 611, 584, 591), (617, 615, 583, 592), (621, 619, 582, 593), (607, 608, 590, 586), (612, 613, 591, 587), (616, 617, 592, 588), (620, 621, 593, 589), (620, 589, 653, 652), (714, 716, 651, 650), (609, 606, 578, 585), (611, 610, 579, 584), (615, 614, 580, 583), (619, 618, 581, 582), (601, 599, 597, 596), (599, 598, 595, 597), (600, 601, 596, 594), (598, 600, 594, 595), (562, 566, 600, 598), (694, 700, 699, 695), (565, 562, 598, 599), (569, 565, 599, 601), (564, 568, 603, 602), (703, 702, 657, 627), (567, 563, 605, 604), (563, 564, 602, 605), (602, 603, 606, 609), (603, 604, 607, 606), (604, 605, 608, 607), (605, 602, 609, 608), (585, 578, 610, 611), (578, 586, 612, 610), (586, 590, 613, 612), (590, 585, 611, 613), (584, 579, 614, 615), (579, 587, 616, 614), (587, 591, 617, 616), (591, 584, 615, 617), (583, 580, 618, 619), (580, 588, 620, 618), (588, 592, 621, 620), (592, 583, 619, 621), (593, 582, 625, 624), (589, 593, 624, 623), (581, 589, 623, 622), (582, 581, 622, 625), (645, 644, 676, 677), (656, 626, 658, 688), (643, 642, 674, 675), (655, 654, 686, 687), (641, 640, 672, 673), (628, 655, 687, 660), (639, 638, 670, 671), (654, 629, 661, 686), (697, 696, 631, 630), (716, 717, 643, 651), (701, 705, 703, 698), (706, 708, 638, 639), (622, 623, 637, 636), (589, 581, 645, 653), (710, 712, 640, 641), (696, 695, 632, 631), (699, 698, 629, 654), (627, 626, 628, 629), (717, 715, 642, 643), (701, 700, 655, 628), (581, 618, 644, 645), (694, 697, 630, 633), (656, 657, 646, 638), (618, 620, 652, 644), (704, 708, 709, 702), (639, 647, 648, 640), (577, 576, 634, 635), (641, 649, 650, 642), (709, 707, 647, 646), (704, 705, 626, 656), (713, 711, 649, 648), (576, 622, 636, 634), (765, 764, 691, 690), (627, 657, 689, 659), (646, 647, 679, 678), (657, 656, 688, 689), (648, 649, 681, 680), (626, 627, 659, 658), (638, 646, 678, 670), (650, 651, 683, 682), (629, 628, 660, 661), (640, 648, 680, 672), (652, 653, 685, 684), (630, 631, 663, 662), (642, 650, 682, 674), (647, 639, 671, 679), (631, 632, 664, 663), (644, 652, 684, 676), (649, 641, 673, 681), (633, 630, 662, 665), (636, 637, 669, 668), (651, 643, 675, 683), (635, 634, 666, 667), (653, 645, 677, 685), (634, 636, 668, 666), (632, 633, 665, 664), (637, 635, 667, 669), (690, 691, 693, 692), (667, 666, 692, 693), (693, 691, 764, 663, 664, 686, 661, 659, 689, 678, 679, 680, 681, 682, 683, 684, 685, 669, 667), (692, 666, 668, 677, 676, 675, 674, 673, 672, 671, 670, 688, 658, 660, 687, 665, 662, 765, 690), (596, 572, 697, 694), (573, 594, 695, 696), (572, 573, 696, 697), (594, 596, 694, 695), (566, 569, 701, 698), (601, 600, 699, 700), (569, 601, 700, 701), (600, 566, 698, 699), (603, 568, 705, 704), (568, 567, 703, 705), (604, 603, 704, 702), (567, 604, 702, 703), (607, 586, 707, 709), (606, 607, 709, 708), (578, 606, 708, 706), (586, 578, 706, 707), (612, 587, 711, 713), (610, 612, 713, 712), (579, 610, 712, 710), (587, 579, 710, 711), (580, 614, 715, 717), (588, 580, 717, 716), (614, 616, 714, 715), (616, 588, 716, 714), (707, 706, 712, 713), (632, 654, 655, 633), (695, 699, 654, 632), (698, 703, 627, 629), (657, 702, 709, 646), (713, 648, 647, 707), (714, 650, 649, 711), (710, 641, 642, 715), (639, 640, 712, 706), (656, 638, 708, 704), (701, 628, 626, 705), (633, 655, 700, 694), (278, 450, 732, 733), (725, 726, 748, 746), (268, 271, 722, 718), (739, 727, 744, 742), (279, 430, 734, 735), (719, 723, 738, 737), (490, 269, 721, 728), (468, 276, 729, 730), (450, 277, 731, 732), (720, 267, 727, 739), (266, 719, 737, 726), (270, 266, 726, 725), (723, 720, 739, 738), (410, 392, 270, 725, 727, 267, 489, 275, 467, 274, 449, 273, 429, 272), (743, 745, 740, 741), (744, 743, 741, 742), (738, 739, 742, 741), (737, 738, 741, 740), (726, 737, 740, 745), (745, 743, 750, 751), (748, 754, 763, 760), (749, 747, 753, 755), (726, 745, 751, 748), (744, 727, 747, 749), (743, 744, 749, 750), (727, 725, 746, 747), (752, 754, 757, 756), (753, 752, 756, 755), (748, 751, 757, 754), (750, 749, 755, 756), (754, 752, 762, 763), (751, 750, 756, 757), (759, 758, 762, 761), (758, 760, 763, 762), (747, 746, 758, 759), (746, 748, 760, 758), (752, 753, 761, 762), (753, 747, 759, 761), (662, 663, 764, 765), (688, 670, 785, 783), (672, 680, 786, 787), (678, 689, 782, 784), (661, 660, 768, 769), (670, 678, 784, 785), (658, 659, 767, 766), (659, 661, 769, 767), (779, 778, 780, 781), (767, 769, 768, 766), (783, 785, 784, 782), (771, 787, 786, 770), (773, 789, 788, 772), (775, 791, 790, 774), (777, 793, 792, 776), (674, 682, 788, 789), (679, 671, 771, 770), (680, 679, 770, 786), (676, 684, 790, 791), (681, 673, 773, 772), (671, 672, 787, 771), (668, 669, 792, 793), (683, 675, 775, 774), (682, 681, 772, 788), (685, 677, 777, 776), (673, 674, 789, 773), (664, 665, 778, 779), (684, 683, 774, 790), (675, 676, 791, 775), (669, 685, 776, 792), (687, 686, 781, 780), (677, 668, 793, 777), (665, 687, 780, 778), (686, 664, 779, 781), (660, 658, 766, 768), (689, 688, 783, 782)])
me_cube.polygons.foreach_set('material_index', [0, 0, 0, 0, 0, 0, 0, 0, 0, 0, 0, 0, 0, 0, 0, 0, 0, 0, 0, 0, 0, 0, 0, 0, 0, 0, 0, 0, 0, 0, 0, 0, 0, 0, 0, 0, 0, 0, 0, 0, 0, 0, 0, 0, 0, 0, 0, 0, 0, 0, 0, 0, 0, 0, 0, 0, 0, 0, 0, 0, 2, 0, 0, 0, 0, 0, 0, 0, 0, 0, 0, 0, 0, 0, 0, 0, 0, 0, 0, 0, 0, 0, 0, 0, 0, 0, 0, 0, 0, 0, 0, 0, 0, 0, 0, 0, 0, 0, 0, 0, 0, 0, 0, 0, 0, 0, 0, 0, 0, 0, 0, 0, 0, 0, 0, 0, 0, 0, 0, 0, 0, 0, 0, 0, 0, 0, 0, 0, 0, 0, 0, 0, 0, 0, 0, 0, 0, 0, 0, 0, 0, 0, 0, 0, 0, 0, 0, 0, 0, 0, 0, 0, 0, 0, 0, 0, 0, 0, 0, 0, 0, 0, 0, 0, 0, 0, 0, 0, 0, 0, 0, 0, 0, 0, 0, 0, 0, 0, 0, 0, 0, 0, 0, 0, 0, 0, 0, 0, 0, 0, 0, 0, 0, 0, 0, 0, 0, 0, 0, 0, 0, 0, 0, 0, 0, 0, 0, 0, 0, 0, 0, 0, 0, 0, 0, 0, 0, 0, 0, 0, 0, 0, 0, 0, 0, 0, 0, 0, 0, 0, 0, 0, 0, 0, 0, 0, 0, 0, 0, 0, 0, 0, 0, 0, 0, 0, 0, 0, 0, 0, 0, 0, 0, 0, 0, 0, 0, 0, 0, 0, 0, 0, 0, 0, 0, 0, 0, 0, 0, 0, 0, 0, 0, 0, 0, 0, 0, 0, 0, 0, 0, 0, 0, 0, 0, 0, 0, 0, 0, 0, 0, 0, 0, 0, 0, 0, 0, 0, 0, 0, 0, 2, 0, 0, 0, 0, 0, 0, 0, 0, 0, 0, 0, 0, 0, 0, 0, 0, 0, 0, 0, 0, 0, 0, 0, 0, 0, 0, 0, 0, 2, 0, 0, 0, 0, 0, 0, 0, 0, 0, 0, 0, 0, 0, 0, 0, 0, 0, 0, 0, 0, 0, 0, 0, 0, 0, 0, 0, 0, 0, 0, 0, 0, 0, 0, 0, 0, 0, 0, 0, 0, 0, 0, 0, 0, 0, 2, 0, 0, 0, 0, 0, 0, 0, 0, 0, 0, 0, 0, 0, 0, 0, 0, 0, 0, 0, 0, 0, 0, 0, 0, 0, 0, 0, 0, 0, 0, 0, 0, 0, 0, 0, 0, 0, 0, 0, 0, 0, 0, 0, 0, 0, 0, 0, 0, 0, 0, 0, 0, 0, 0, 0, 0, 0, 0, 0, 0, 0, 0, 0, 0, 0, 0, 0, 0, 0, 0, 0, 0, 0, 0, 0, 0, 0, 0, 0, 0, 0, 0, 0, 0, 0, 0, 0, 0, 0, 0, 0, 0, 0, 0, 0, 0, 0, 0, 0, 0, 0, 0, 0, 0, 0, 0, 0, 0, 0, 0, 0, 0, 0, 0, 0, 0, 0, 0, 0, 0, 0, 0, 0, 0, 0, 0, 0, 0, 0, 0, 0, 0, 0, 0, 0, 0, 0, 0, 0, 0, 0, 0, 0, 0, 0, 0, 0, 0, 0, 0, 0, 0, 0, 0, 0, 0, 0, 0, 0, 0, 0, 0, 0, 0, 0, 0, 0, 0, 0, 0, 0, 0, 0, 0, 0, 0, 0, 0, 0, 0, 0, 0, 0, 0, 0, 0, 0, 0, 0, 0, 0, 0, 0, 0, 0, 0, 0, 0, 0, 0, 0, 0, 0, 0, 0, 0, 0, 0, 0, 0, 0, 0, 0, 0, 0, 0, 0, 0, 0, 0, 0, 0, 0, 0, 0, 0, 0, 0, 0, 0, 0, 0, 0, 0, 0, 0, 0, 0, 2, 0, 0, 0, 0, 0, 0, 0, 0, 0, 0, 0, 0, 0, 0, 0, 0, 0, 0, 0, 0, 0, 0, 0, 0, 0, 0, 0, 0, 0, 0, 0, 0, 0, 0, 0, 2, 0, 0, 0, 0, 0, 0, 0, 0, 0, 0, 0, 0, 0, 0, 0, 0, 0, 0, 0, 0, 0, 0, 0, 0, 0, 0, 0, 0, 0, 0, 0, 0, 0, 0, 0, 0, 0, 0, 0, 0, 0, 0, 0, 0, 0, 0, 0, 0, 0, 0, 0, 0, 0, 0, 0, 0, 0, 0, 0, 0, 0, 0, 0, 0, 0, 0, 0, 0, 0, 0, 0, 0, 0, 0, 0, 0, 0, 0, 1, 0, 0, 0, 0, 0, 0, 0, 0, 0, 0, 0, 0, 0, 0, 0, 0, 0, 0, 0, 0, 0, 0, 0, 0, 1, 1, 1, 1, 0, 0, 0, 0, 0, 0, 0, 0, 0, 0, 0, 0, 0, 0, 0, 0, 0, 0, 0, 0, 0, 0, 0, 0, 0, 0, 0, 0, 0, 0, 0, 0, 0, 0, 0, 0, 0, 2, 2, 0, 0, 0, 0, 0, 0, 0, 2, 2, 0, 0, 2, 0, 0, 0, 2, 2, 2, 0, 2, 0, 0, 0, 2, 0, 2, 0, 2, 2, 0, 2, 0, 2, 0, 0, 1, 0, 0, 0, 0, 0, 0, 0, 0, 0, 0, 0, 0, 0, 0, 0, 0, 0, 0, 0, 0, 0, 0, 0, 0, 0, 0, 0, 0, 0, 0, 0, 0, 0, 0, 0])
me_cube.materials.append(mat_material_004)
me_cube.materials.append(mat_tophouse)
me_cube.materials.append(mat_material_003)
me_cube.use_remesh_preserve_volume = False
me_cube.use_remesh_preserve_attributes = False
me_cube.use_mirror_vertex_groups = False
me_cube.update()

# ---- objects
ob_fence = bpy.data.objects.new('fence', me_cube)

# ---- transforms, parenting, visibility, modifiers, constraints
ob_fence.location = (-0.2946, 0.0, -0.1173)
ob_fence.rotation_euler = (0.0, -0.0, 3.142)
ob_fence.scale = (2.64, 0.09723, 1.0)
ob_fence.lineart.crease_threshold = 0.0

# ---- collection membership
col_collection_1.objects.link(ob_fence)

# ---- scene / render settings (as saved in the file)
scene.frame_start = 1; scene.frame_end = 250; scene.frame_set(1)
scene.render.engine = 'BLENDER_EEVEE_NEXT'
scene.render.resolution_percentage = 50
scene.render.dither_intensity = 0.0
scene.cycles.use_denoising = False
scene.cycles.samples = 128
scene.cycles.sampling_pattern = 'TABULATED_SOBOL'
scene.cycles.light_sampling_threshold = 0.0
scene.cycles.use_adaptive_sampling = False
scene.cycles.use_light_tree = False
scene.cycles.blur_glossy = 0.0
scene.cycles.sample_clamp_indirect = 0.0
scene.view_settings.view_transform = 'Standard'
bpy.context.view_layer.update()

# ---- added for rendering (the .blend has no active camera and no usable light): camera, sun
cam_auto = bpy.data.cameras.new('AutoCamera')
cam_auto.lens = 50.0
cam_auto.sensor_width = 36.0
cam_auto.clip_end = 1000.0
ob_auto_camera = bpy.data.objects.new('AutoCamera', cam_auto)
scene.collection.objects.link(ob_auto_camera)
ob_auto_camera.location = (10.7543, -8.87943, 9.47068)
ob_auto_camera.rotation_euler = (1.09748, -7.21219e-08, 0.694738)
scene.camera = ob_auto_camera
light_auto_sun = bpy.data.lights.new('AutoSun', 'SUN')
light_auto_sun.energy = 3.0
light_auto_sun.angle = 0.0523599
ob_auto_sun = bpy.data.objects.new('AutoSun', light_auto_sun)
scene.collection.objects.link(ob_auto_sun)
ob_auto_sun.rotation_euler = (0.872665, 0.174533, 0.523599)
bpy.context.view_layer.update()
